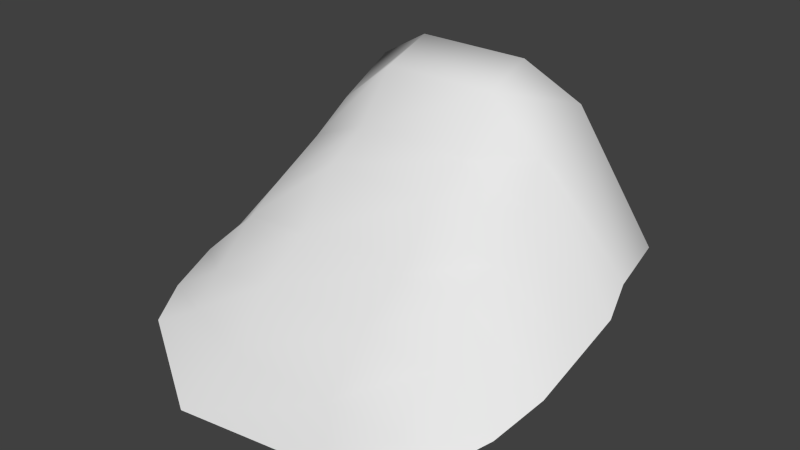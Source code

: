# Source: Hut_Steps.blend  (saved by Blender 2.59.0; exported with 4.5.12 LTS)
import bpy
from mathutils import Matrix  # noqa: F401  (used for matrix-valued properties, if any)

bpy.ops.wm.read_factory_settings(use_empty=True)
scene = bpy.context.scene
scene.name = 'Scene'

# ---- collections
col_collection_1 = bpy.data.collections.new('Collection 1'); scene.collection.children.link(col_collection_1)

# ---- materials (node trees are filled in below, after node groups)
mat_initialshadinggroup = bpy.data.materials.new('initialShadingGroup')
mat_initialshadinggroup.alpha_threshold = 0.0
mat_initialshadinggroup.use_transparent_shadow = False
mat_initialshadinggroup.roughness = 0.5
mat_initialshadinggroup.line_color = (0.0, 0.0, 0.0, 1.0)

# ---- material node trees

# ---- world
world_world = bpy.data.worlds.new('World'); scene.world = world_world
world_world.color = (0.05088, 0.05088, 0.05088)
world_world.use_sun_shadow = False
world_world.sun_shadow_jitter_overblur = 0.0
world_world.cycles.sampling_method = 'MANUAL'
world_world.cycles.sample_map_resolution = 256

# ---- meshes
me_pcube12 = bpy.data.meshes.new('pCube12')
me_pcube12.from_pydata([(-0.7719, -0.08471, 0.7501), (-0.2023, -0.074, 0.9323), (-0.2529, 0.6633, 0.5445), (-0.4999, 0.5211, 0.5833), (0.1985, -0.074, 0.9323), (0.249, 0.6633, 0.5445), (0.768, -0.08471, 0.7501), (0.496, 0.5211, 0.5833), (-0.2529, 0.5869, 0.3192), (-0.4999, 0.3853, 0.3198), (0.249, 0.5869, 0.3192), (0.496, 0.3853, 0.3198), (-0.2529, 0.3698, 0.1386), (-0.5361, 0.2468, 0.1722), (0.249, 0.3698, 0.1386), (0.5323, 0.2468, 0.1722), (-0.2529, 0.2658, -0.04161), (-0.564, 0.09775, -0.04911), (0.249, 0.2658, -0.04161), (0.5601, 0.09775, -0.04911), (-0.2529, 0.02742, -0.2153), (-0.564, -0.001805, -0.2073), (0.249, 0.02742, -0.2153), (0.5601, -0.001805, -0.2073), (-0.2529, -0.1105, -0.4329), (-0.564, -0.1718, -0.4076), (0.249, -0.1105, -0.4329), (0.5601, -0.1718, -0.4076), (-0.2503, -0.3387, -0.6163), (-0.564, -0.3387, -0.6163), (0.2616, -0.3387, -0.6163), (0.5429, -0.2929, -0.532), (-0.3395, -0.5248, -0.7373), (-0.7457, -0.3918, -0.5963), (0.4264, -0.6065, -0.7656), (0.7418, -0.3918, -0.5963), (0.8304, -0.3414, -0.4117), (0.8784, -0.2779, -0.179), (0.8784, -0.2275, 0.005567), (0.8784, -0.1564, 0.2663), (0.8217, -0.106, 0.4509), (-0.8342, -0.3414, -0.4117), (-0.8822, -0.2779, -0.179), (-0.8822, -0.2275, 0.005567), (-0.8822, -0.1564, 0.2663), (-0.8256, -0.106, 0.4509)], [], [(0, 1, 2, 3), (1, 4, 5, 2), (4, 6, 7, 5), (3, 2, 8, 9), (2, 5, 10, 8), (5, 7, 11, 10), (9, 8, 12, 13), (8, 10, 14, 12), (10, 11, 15, 14), (13, 12, 16, 17), (12, 14, 18, 16), (14, 15, 19, 18), (17, 16, 20, 21), (16, 18, 22, 20), (18, 19, 23, 22), (21, 20, 24, 25), (20, 22, 26, 24), (22, 23, 27, 26), (25, 24, 28, 29), (24, 26, 30, 28), (26, 27, 31, 30), (29, 28, 32, 33), (28, 30, 34, 32), (30, 31, 35, 34), (36, 35, 31, 27), (37, 36, 27, 23), (38, 37, 23, 19), (39, 38, 19, 15), (40, 39, 15, 11), (6, 40, 11, 7), (33, 41, 25, 29), (41, 42, 21, 25), (42, 43, 17, 21), (43, 44, 13, 17), (44, 45, 9, 13), (45, 0, 3, 9)])
me_pcube12.polygons.foreach_set('use_smooth', [True] * 36)
_uv = me_pcube12.uv_layers.new(name='UVTex')
_uv.uv.foreach_set('vector', [0.375, 0.0, 0.4583, 0.0, 0.4583, 0.25, 0.375, 0.25, 0.4583, 0.0, 0.5417, 0.0, 0.5417, 0.25, 0.4583, 0.25, 0.5417, 0.0, 0.625, 0.0, 0.625, 0.25, 0.5417, 0.25, 0.375, 0.25, 0.4583, 0.25, 0.4583, 0.2917, 0.375, 0.2917, 0.4583, 0.25, 0.5417, 0.25, 0.5417, 0.2917, 0.4583, 0.2917, 0.5417, 0.25, 0.625, 0.25, 0.625, 0.2917, 0.5417, 0.2917, 0.375, 0.2917, 0.4583, 0.2917, 0.4583, 0.3333, 0.375, 0.3333, 0.4583, 0.2917, 0.5417, 0.2917, 0.5417, 0.3333, 0.4583, 0.3333, 0.5417, 0.2917, 0.625, 0.2917, 0.625, 0.3333, 0.5417, 0.3333, 0.375, 0.3333, 0.4583, 0.3333, 0.4583, 0.375, 0.375, 0.375, 0.4583, 0.3333, 0.5417, 0.3333, 0.5417, 0.375, 0.4583, 0.375, 0.5417, 0.3333, 0.625, 0.3333, 0.625, 0.375, 0.5417, 0.375, 0.375, 0.375, 0.4583, 0.375, 0.4583, 0.4167, 0.375, 0.4167, 0.4583, 0.375, 0.5417, 0.375, 0.5417, 0.4167, 0.4583, 0.4167, 0.5417, 0.375, 0.625, 0.375, 0.625, 0.4167, 0.5417, 0.4167, 0.375, 0.4167, 0.4583, 0.4167, 0.4583, 0.4583, 0.375, 0.4583, 0.4583, 0.4167, 0.5417, 0.4167, 0.5417, 0.4583, 0.4583, 0.4583, 0.5417, 0.4167, 0.625, 0.4167, 0.625, 0.4583, 0.5417, 0.4583, 0.375, 0.4583, 0.4583, 0.4583, 0.4583, 0.5, 0.375, 0.5, 0.4583, 0.4583, 0.5417, 0.4583, 0.5417, 0.5, 0.4583, 0.5, 0.5417, 0.4583, 0.625, 0.4583, 0.625, 0.5, 0.5417, 0.5, 0.375, 0.5, 0.4583, 0.5, 0.4583, 0.75, 0.375, 0.75, 0.4583, 0.5, 0.5417, 0.5, 0.5417, 0.75, 0.4583, 0.75, 0.5417, 0.5, 0.625, 0.5, 0.625, 0.75, 0.5417, 0.75, 0.8333, 0.0, 0.875, 0.0, 0.875, 0.25, 0.8333, 0.25, 0.7917, 0.0, 0.8333, 0.0, 0.8333, 0.25, 0.7917, 0.25, 0.75, 0.0, 0.7917, 0.0, 0.7917, 0.25, 0.75, 0.25, 0.7083, 0.0, 0.75, 0.0, 0.75, 0.25, 0.7083, 0.25, 0.6667, 0.0, 0.7083, 0.0, 0.7083, 0.25, 0.6667, 0.25, 0.625, 0.0, 0.6667, 0.0, 0.6667, 0.25, 0.625, 0.25, 0.125, 0.0, 0.1667, 0.0, 0.1667, 0.25, 0.125, 0.25, 0.1667, 0.0, 0.2083, 0.0, 0.2083, 0.25, 0.1667, 0.25, 0.2083, 0.0, 0.25, 0.0, 0.25, 0.25, 0.2083, 0.25, 0.25, 0.0, 0.2917, 0.0, 0.2917, 0.25, 0.25, 0.25, 0.2917, 0.0, 0.3333, 0.0, 0.3333, 0.25, 0.2917, 0.25, 0.3333, 0.0, 0.375, 0.0, 0.375, 0.25, 0.3333, 0.25])
me_pcube12.materials.append(mat_initialshadinggroup)
me_pcube12.use_remesh_preserve_volume = False
me_pcube12.use_remesh_preserve_attributes = False
me_pcube12.use_mirror_vertex_groups = False
me_pcube12.update()

# ---- objects
ob_mesh_008 = bpy.data.objects.new('Mesh.008', me_pcube12)

# ---- transforms, parenting, visibility, modifiers, constraints
ob_mesh_008.location = (0.0, 0.0, 1.525)
ob_mesh_008.rotation_euler = (1.571, -0.0, 3.142)
ob_mesh_008.scale = (83.09, 83.09, 83.09)
ob_mesh_008.lineart.crease_threshold = 0.0

# ---- collection membership
col_collection_1.objects.link(ob_mesh_008)

# ---- scene / render settings (as saved in the file)
scene.frame_start = 1; scene.frame_end = 250; scene.frame_set(113)
scene.render.engine = 'BLENDER_EEVEE_NEXT'
scene.render.image_settings.color_mode = 'RGB'
scene.render.image_settings.compression = 90
scene.render.resolution_percentage = 50
scene.render.dither_intensity = 0.0
scene.render.bake_margin = 2
scene.render.bake_bias = 0.0
scene.cycles.use_denoising = False
scene.cycles.samples = 10
scene.cycles.sampling_pattern = 'TABULATED_SOBOL'
scene.cycles.light_sampling_threshold = 0.0
scene.cycles.use_adaptive_sampling = False
scene.cycles.use_light_tree = False
scene.cycles.blur_glossy = 0.0
scene.cycles.volume_bounces = 1
scene.cycles.pixel_filter_type = 'GAUSSIAN'
scene.cycles.sample_clamp_indirect = 0.0
scene.view_settings.view_transform = 'Standard'
bpy.context.view_layer.update()

# ---- added for rendering (the .blend has no active camera and no usable light): camera, sun
cam_auto = bpy.data.cameras.new('AutoCamera')
cam_auto.lens = 50.0
cam_auto.sensor_width = 36.0
cam_auto.clip_end = 3718.23
ob_auto_camera = bpy.data.objects.new('AutoCamera', cam_auto)
scene.collection.objects.link(ob_auto_camera)
ob_auto_camera.location = (212.026, -247.311, 173.379)
ob_auto_camera.rotation_euler = (1.09748, -7.21219e-08, 0.694738)
scene.camera = ob_auto_camera
light_auto_sun = bpy.data.lights.new('AutoSun', 'SUN')
light_auto_sun.energy = 3.0
light_auto_sun.angle = 0.0523599
ob_auto_sun = bpy.data.objects.new('AutoSun', light_auto_sun)
scene.collection.objects.link(ob_auto_sun)
ob_auto_sun.rotation_euler = (0.872665, 0.174533, 0.523599)
bpy.context.view_layer.update()
